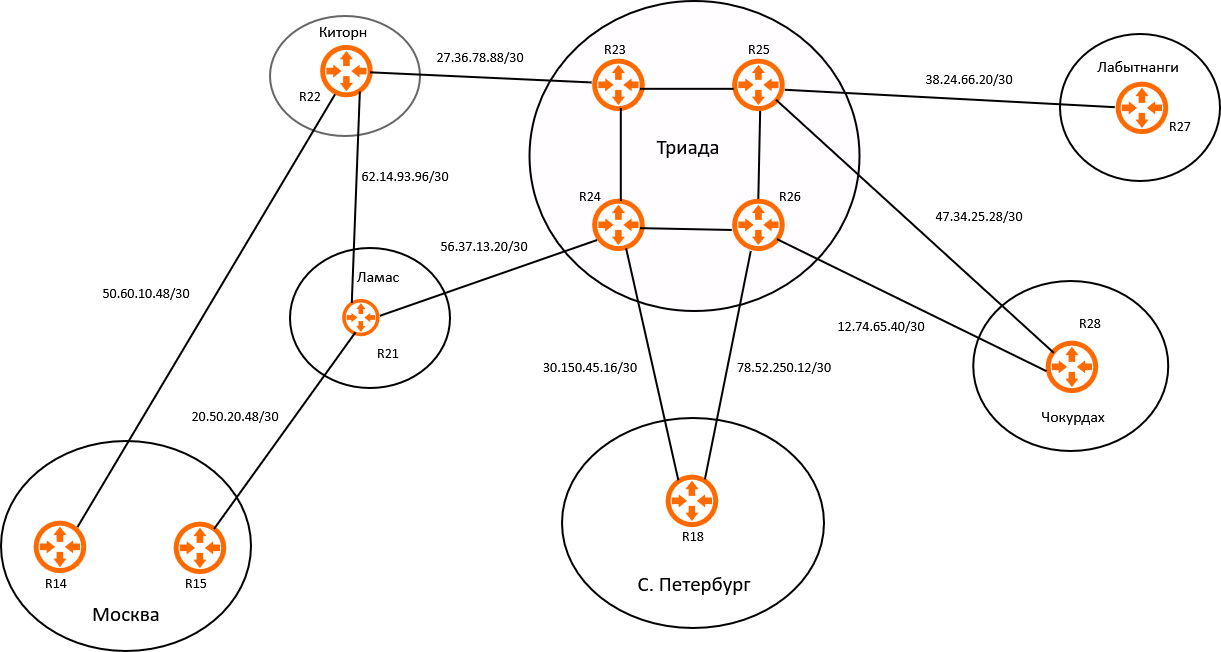

The diagram above was exported from draw.io. Its source (the exported page's mxGraphModel, read from the mxfile embedded in the PNG):
<mxGraphModel dx="4141" dy="1856" grid="1" gridSize="10" guides="1" tooltips="1" connect="1" arrows="1" fold="1" page="1" pageScale="1" pageWidth="1169" pageHeight="827" background="light-dark(#FFFFFF,#FFFFFF)" math="0" shadow="0">
  <root>
    <mxCell id="0" />
    <mxCell id="1" parent="0" />
    <mxCell id="xHA7IuevSOd3TqAVUTbn-1" parent="1" style="ellipse;whiteSpace=wrap;html=1;shapeInside=1;fillColor=light-dark(#FFFFFF,transparent);fontColor=#333333;strokeColor=light-dark(#666666,#000000);strokeWidth=2;" value="" vertex="1">
      <mxGeometry height="120" width="150" x="-1150" y="-715" as="geometry" />
    </mxCell>
    <mxCell id="xHA7IuevSOd3TqAVUTbn-4" parent="1" style="points=[];aspect=fixed;html=1;align=center;shadow=0;dashed=0;fillColor=#FF6A00;strokeColor=none;shape=mxgraph.alibaba_cloud.router;" value="" vertex="1">
      <mxGeometry height="57.599999999999994" width="55.2" x="-1102.6" y="-688.8" as="geometry" />
    </mxCell>
    <mxCell id="16BbB-wwBsKODXBvQUaF-2" parent="1" style="ellipse;whiteSpace=wrap;html=1;shapeInside=1;fillColor=light-dark(#FF71F703,transparent);strokeColor=light-dark(#000000, #000000);fillStyle=solid;gradientColor=none;strokeWidth=2;" value="" vertex="1">
      <mxGeometry height="310" width="330" x="-890.6" y="-730" as="geometry" />
    </mxCell>
    <mxCell id="16BbB-wwBsKODXBvQUaF-6" parent="1" style="points=[];aspect=fixed;html=1;align=center;shadow=0;dashed=0;fillColor=#FF6A00;strokeColor=none;shape=mxgraph.alibaba_cloud.router;" value="" vertex="1">
      <mxGeometry height="57.599999999999994" width="55.2" x="-690.6" y="-675" as="geometry" />
    </mxCell>
    <mxCell id="16BbB-wwBsKODXBvQUaF-7" parent="1" style="points=[];aspect=fixed;html=1;align=center;shadow=0;dashed=0;fillColor=#FF6A00;strokeColor=none;shape=mxgraph.alibaba_cloud.router;" value="" vertex="1">
      <mxGeometry height="57.599999999999994" width="55.2" x="-830.6" y="-675" as="geometry" />
    </mxCell>
    <mxCell id="16BbB-wwBsKODXBvQUaF-10" parent="1" style="points=[];aspect=fixed;html=1;align=center;shadow=0;dashed=0;fillColor=#FF6A00;strokeColor=none;shape=mxgraph.alibaba_cloud.router;" value="" vertex="1">
      <mxGeometry height="57.599999999999994" width="55.2" x="-830.6" y="-535" as="geometry" />
    </mxCell>
    <mxCell id="16BbB-wwBsKODXBvQUaF-11" parent="1" style="points=[];aspect=fixed;html=1;align=center;shadow=0;dashed=0;fillColor=#FF6A00;strokeColor=none;shape=mxgraph.alibaba_cloud.router;" value="" vertex="1">
      <mxGeometry height="57.599999999999994" width="55.2" x="-690.6" y="-535" as="geometry" />
    </mxCell>
    <mxCell id="16BbB-wwBsKODXBvQUaF-12" edge="1" parent="1" style="endArrow=none;html=1;rounded=0;strokeColor=light-dark(#000000,#000000);strokeWidth=2;entryX=0.038;entryY=0.459;entryDx=0;entryDy=0;entryPerimeter=0;" target="16BbB-wwBsKODXBvQUaF-7" value="">
      <mxGeometry height="50" relative="1" width="50" as="geometry">
        <mxPoint x="-1050" y="-658.68" as="sourcePoint" />
        <mxPoint x="-830" y="-646.2" as="targetPoint" />
      </mxGeometry>
    </mxCell>
    <mxCell id="16BbB-wwBsKODXBvQUaF-14" edge="1" parent="1" source="16BbB-wwBsKODXBvQUaF-6" style="endArrow=none;html=1;rounded=0;strokeColor=light-dark(#000000,#000000);strokeWidth=2;exitX=0.076;exitY=0.57;exitDx=0;exitDy=0;exitPerimeter=0;" value="">
      <mxGeometry height="50" relative="1" width="50" as="geometry">
        <mxPoint x="-688.23" y="-639.4" as="sourcePoint" />
        <mxPoint x="-780" y="-642.17" as="targetPoint" />
      </mxGeometry>
    </mxCell>
    <mxCell id="16BbB-wwBsKODXBvQUaF-15" edge="1" parent="1" source="16BbB-wwBsKODXBvQUaF-11" style="endArrow=none;html=1;rounded=0;strokeColor=light-dark(#000000,#000000);strokeWidth=2;exitX=0.043;exitY=0.59;exitDx=0;exitDy=0;exitPerimeter=0;" value="">
      <mxGeometry height="50" relative="1" width="50" as="geometry">
        <mxPoint x="-690" y="-502.86" as="sourcePoint" />
        <mxPoint x="-780" y="-502.86" as="targetPoint" />
      </mxGeometry>
    </mxCell>
    <mxCell id="16BbB-wwBsKODXBvQUaF-16" edge="1" parent="1" source="16BbB-wwBsKODXBvQUaF-7" style="endArrow=none;html=1;rounded=0;strokeColor=light-dark(#000000,#000000);align=center;verticalAlign=middle;fontFamily=Helvetica;fontSize=11;fontColor=default;labelBackgroundColor=default;exitX=0.569;exitY=0.904;exitDx=0;exitDy=0;exitPerimeter=0;strokeWidth=2;" value="">
      <mxGeometry height="50" relative="1" width="50" as="geometry">
        <mxPoint x="-810" y="-400" as="sourcePoint" />
        <mxPoint x="-799.19" y="-530" as="targetPoint" />
      </mxGeometry>
    </mxCell>
    <mxCell id="16BbB-wwBsKODXBvQUaF-17" edge="1" parent="1" source="16BbB-wwBsKODXBvQUaF-11" style="endArrow=none;html=1;rounded=0;strokeColor=light-dark(#000000,#000000);align=center;verticalAlign=middle;fontFamily=Helvetica;fontSize=11;fontColor=default;labelBackgroundColor=default;exitX=0.524;exitY=0.049;exitDx=0;exitDy=0;exitPerimeter=0;strokeWidth=2;" value="">
      <mxGeometry height="50" relative="1" width="50" as="geometry">
        <mxPoint x="-810" y="-400" as="sourcePoint" />
        <mxPoint x="-659.85" y="-620" as="targetPoint" />
      </mxGeometry>
    </mxCell>
    <mxCell id="16BbB-wwBsKODXBvQUaF-18" parent="1" style="ellipse;whiteSpace=wrap;html=1;shapeInside=1;fillColor=light-dark(#FFFFFF,transparent);fontColor=default;strokeColor=light-dark(#000000,#000000);gradientColor=none;strokeWidth=2;" value="" vertex="1">
      <mxGeometry height="147" width="160" x="-360" y="-697" as="geometry" />
    </mxCell>
    <mxCell id="16BbB-wwBsKODXBvQUaF-22" parent="1" style="points=[];aspect=fixed;html=1;align=center;shadow=0;dashed=0;fillColor=#FF6A00;strokeColor=none;shape=mxgraph.alibaba_cloud.router;" value="" vertex="1">
      <mxGeometry height="57.599999999999994" width="55.2" x="-307" y="-652" as="geometry" />
    </mxCell>
    <mxCell id="16BbB-wwBsKODXBvQUaF-23" edge="1" parent="1" source="16BbB-wwBsKODXBvQUaF-6" style="endArrow=none;html=1;rounded=0;strokeColor=light-dark(#000000,#000000);align=center;verticalAlign=middle;fontFamily=Helvetica;fontSize=11;fontColor=default;labelBackgroundColor=default;exitX=1.003;exitY=0.586;exitDx=0;exitDy=0;exitPerimeter=0;strokeWidth=2;entryX=0.032;entryY=0.489;entryDx=0;entryDy=0;entryPerimeter=0;" target="16BbB-wwBsKODXBvQUaF-22" value="">
      <mxGeometry height="50" relative="1" width="50" as="geometry">
        <mxPoint x="-440" y="-400" as="sourcePoint" />
        <mxPoint x="-390" y="-450" as="targetPoint" />
      </mxGeometry>
    </mxCell>
    <mxCell id="16BbB-wwBsKODXBvQUaF-24" parent="1" style="ellipse;whiteSpace=wrap;html=1;shapeInside=1;fillColor=light-dark(#FFFFFF,transparent);strokeWidth=2;strokeColor=light-dark(#000000,#000000);" value="" vertex="1">
      <mxGeometry height="140" width="160" x="-1130" y="-483" as="geometry" />
    </mxCell>
    <mxCell id="16BbB-wwBsKODXBvQUaF-25" parent="1" style="points=[];aspect=fixed;html=1;align=center;shadow=0;dashed=0;fillColor=#FF6A00;strokeColor=none;shape=mxgraph.alibaba_cloud.router;" value="" vertex="1">
      <mxGeometry height="41" width="39.29" x="-1079.65" y="-434" as="geometry" />
    </mxCell>
    <mxCell id="16BbB-wwBsKODXBvQUaF-26" edge="1" parent="1" source="16BbB-wwBsKODXBvQUaF-25" style="endArrow=none;html=1;rounded=0;strokeColor=light-dark(#000000,#000000);strokeWidth=2;align=center;verticalAlign=middle;fontFamily=Helvetica;fontSize=11;fontColor=default;labelBackgroundColor=default;exitX=0.291;exitY=0.146;exitDx=0;exitDy=0;exitPerimeter=0;entryX=0.769;entryY=0.857;entryDx=0;entryDy=0;entryPerimeter=0;" target="xHA7IuevSOd3TqAVUTbn-4" value="">
      <mxGeometry height="50" relative="1" width="50" as="geometry">
        <mxPoint x="-940" y="-400" as="sourcePoint" />
        <mxPoint x="-1060" y="-630" as="targetPoint" />
      </mxGeometry>
    </mxCell>
    <mxCell id="16BbB-wwBsKODXBvQUaF-27" parent="1" style="ellipse;whiteSpace=wrap;html=1;shapeInside=1;strokeColor=light-dark(#000000,#000000);strokeWidth=2;fillColor=light-dark(#FFFFFF,transparent);" value="" vertex="1">
      <mxGeometry height="210" width="250" x="-1419" y="-290" as="geometry" />
    </mxCell>
    <mxCell id="16BbB-wwBsKODXBvQUaF-28" edge="1" parent="1" source="16BbB-wwBsKODXBvQUaF-29" style="endArrow=none;html=1;rounded=0;strokeColor=light-dark(#000000,#000000);strokeWidth=2;align=center;verticalAlign=middle;fontFamily=Helvetica;fontSize=11;fontColor=default;labelBackgroundColor=default;entryX=0.32;entryY=0.905;entryDx=0;entryDy=0;entryPerimeter=0;exitX=0.842;exitY=0.158;exitDx=0;exitDy=0;exitPerimeter=0;" target="xHA7IuevSOd3TqAVUTbn-4" value="">
      <mxGeometry height="50" relative="1" width="50" as="geometry">
        <mxPoint x="-1060" y="-400" as="sourcePoint" />
        <mxPoint x="-1010" y="-450" as="targetPoint" />
      </mxGeometry>
    </mxCell>
    <mxCell id="16BbB-wwBsKODXBvQUaF-29" parent="1" style="points=[];aspect=fixed;html=1;align=center;shadow=0;dashed=0;fillColor=#FF6A00;strokeColor=none;shape=mxgraph.alibaba_cloud.router;" value="" vertex="1">
      <mxGeometry height="57.599999999999994" width="55.2" x="-1389" y="-213" as="geometry" />
    </mxCell>
    <mxCell id="16BbB-wwBsKODXBvQUaF-30" parent="1" style="points=[];aspect=fixed;html=1;align=center;shadow=0;dashed=0;fillColor=#FF6A00;strokeColor=none;shape=mxgraph.alibaba_cloud.router;" value="" vertex="1">
      <mxGeometry height="57.599999999999994" width="55.2" x="-1249" y="-212" as="geometry" />
    </mxCell>
    <mxCell id="16BbB-wwBsKODXBvQUaF-31" edge="1" parent="1" source="16BbB-wwBsKODXBvQUaF-30" style="endArrow=none;html=1;rounded=0;strokeColor=light-dark(#000000,#000000);strokeWidth=2;align=center;verticalAlign=middle;fontFamily=Helvetica;fontSize=11;fontColor=default;labelBackgroundColor=default;entryX=0.384;entryY=0.862;entryDx=0;entryDy=0;entryPerimeter=0;exitX=0.78;exitY=0.172;exitDx=0;exitDy=0;exitPerimeter=0;" target="16BbB-wwBsKODXBvQUaF-25" value="">
      <mxGeometry height="50" relative="1" width="50" as="geometry">
        <mxPoint x="-1060" y="-400" as="sourcePoint" />
        <mxPoint x="-1010" y="-450" as="targetPoint" />
      </mxGeometry>
    </mxCell>
    <mxCell id="16BbB-wwBsKODXBvQUaF-32" edge="1" parent="1" source="16BbB-wwBsKODXBvQUaF-25" style="endArrow=none;html=1;rounded=0;strokeColor=light-dark(#000000,#000000);strokeWidth=2;align=center;verticalAlign=middle;fontFamily=Helvetica;fontSize=11;fontColor=default;labelBackgroundColor=default;exitX=1.005;exitY=0.459;exitDx=0;exitDy=0;exitPerimeter=0;entryX=0.138;entryY=0.765;entryDx=0;entryDy=0;entryPerimeter=0;" target="16BbB-wwBsKODXBvQUaF-10" value="">
      <mxGeometry height="50" relative="1" width="50" as="geometry">
        <mxPoint x="-710" y="-400" as="sourcePoint" />
        <mxPoint x="-660" y="-450" as="targetPoint" />
      </mxGeometry>
    </mxCell>
    <mxCell id="16BbB-wwBsKODXBvQUaF-33" parent="1" style="ellipse;whiteSpace=wrap;html=1;shapeInside=1;strokeWidth=2;strokeColor=light-dark(#000000,#000000);fillColor=light-dark(#FFFFFF,transparent);" value="" vertex="1">
      <mxGeometry height="210" width="262" x="-858" y="-313" as="geometry" />
    </mxCell>
    <mxCell id="16BbB-wwBsKODXBvQUaF-34" parent="1" style="points=[];aspect=fixed;html=1;align=center;shadow=0;dashed=0;fillColor=#FF6A00;strokeColor=none;shape=mxgraph.alibaba_cloud.router;" value="" vertex="1">
      <mxGeometry height="57.599999999999994" width="55.2" x="-757" y="-259" as="geometry" />
    </mxCell>
    <mxCell id="16BbB-wwBsKODXBvQUaF-35" edge="1" parent="1" source="16BbB-wwBsKODXBvQUaF-34" style="endArrow=none;html=1;rounded=0;strokeColor=light-dark(#000000,#000000);strokeWidth=2;align=center;verticalAlign=middle;fontFamily=Helvetica;fontSize=11;fontColor=default;labelBackgroundColor=default;exitX=0.278;exitY=0.143;exitDx=0;exitDy=0;exitPerimeter=0;entryX=0.665;entryY=0.909;entryDx=0;entryDy=0;entryPerimeter=0;" target="16BbB-wwBsKODXBvQUaF-10" value="">
      <mxGeometry height="50" relative="1" width="50" as="geometry">
        <mxPoint x="-760" y="-400" as="sourcePoint" />
        <mxPoint x="-710" y="-450" as="targetPoint" />
      </mxGeometry>
    </mxCell>
    <mxCell id="16BbB-wwBsKODXBvQUaF-36" edge="1" parent="1" source="16BbB-wwBsKODXBvQUaF-34" style="endArrow=none;html=1;rounded=0;strokeColor=light-dark(#000000,#000000);strokeWidth=2;align=center;verticalAlign=middle;fontFamily=Helvetica;fontSize=11;fontColor=default;labelBackgroundColor=default;entryX=0.387;entryY=0.956;entryDx=0;entryDy=0;entryPerimeter=0;exitX=0.759;exitY=0.127;exitDx=0;exitDy=0;exitPerimeter=0;" target="16BbB-wwBsKODXBvQUaF-11" value="">
      <mxGeometry height="50" relative="1" width="50" as="geometry">
        <mxPoint x="-760" y="-400" as="sourcePoint" />
        <mxPoint x="-710" y="-450" as="targetPoint" />
      </mxGeometry>
    </mxCell>
    <mxCell id="16BbB-wwBsKODXBvQUaF-37" parent="1" style="ellipse;whiteSpace=wrap;html=1;shapeInside=1;strokeWidth=2;strokeColor=light-dark(#000000,#000000);fillColor=light-dark(#FFFFFF,transparent);fontColor=default;" value="" vertex="1">
      <mxGeometry height="170" width="195" x="-446.8" y="-450" as="geometry" />
    </mxCell>
    <mxCell id="16BbB-wwBsKODXBvQUaF-38" parent="1" style="points=[];aspect=fixed;html=1;align=center;shadow=0;dashed=0;fillColor=#FF6A00;strokeColor=none;shape=mxgraph.alibaba_cloud.router;" value="" vertex="1">
      <mxGeometry height="57.599999999999994" width="55.2" x="-377" y="-393" as="geometry" />
    </mxCell>
    <mxCell id="16BbB-wwBsKODXBvQUaF-39" edge="1" parent="1" source="16BbB-wwBsKODXBvQUaF-38" style="endArrow=none;html=1;rounded=0;strokeColor=light-dark(#000000,#000000);strokeWidth=2;align=center;verticalAlign=middle;fontFamily=Helvetica;fontSize=11;fontColor=default;labelBackgroundColor=default;entryX=0.846;entryY=0.761;entryDx=0;entryDy=0;entryPerimeter=0;exitX=0.196;exitY=0.258;exitDx=0;exitDy=0;exitPerimeter=0;" target="16BbB-wwBsKODXBvQUaF-6" value="">
      <mxGeometry height="50" relative="1" width="50" as="geometry">
        <mxPoint x="-390" y="-400" as="sourcePoint" />
        <mxPoint x="-340" y="-450" as="targetPoint" />
      </mxGeometry>
    </mxCell>
    <mxCell id="16BbB-wwBsKODXBvQUaF-40" edge="1" parent="1" source="16BbB-wwBsKODXBvQUaF-38" style="endArrow=none;html=1;rounded=0;strokeColor=light-dark(#000000,#000000);strokeWidth=2;align=center;verticalAlign=middle;fontFamily=Helvetica;fontSize=11;fontColor=default;labelBackgroundColor=default;entryX=0.862;entryY=0.749;entryDx=0;entryDy=0;entryPerimeter=0;exitX=0.063;exitY=0.576;exitDx=0;exitDy=0;exitPerimeter=0;" target="16BbB-wwBsKODXBvQUaF-11" value="">
      <mxGeometry height="50" relative="1" width="50" as="geometry">
        <mxPoint x="-520" y="-400" as="sourcePoint" />
        <mxPoint x="-470" y="-450" as="targetPoint" />
      </mxGeometry>
    </mxCell>
    <mxCell id="16BbB-wwBsKODXBvQUaF-42" parent="1" style="text;html=1;whiteSpace=wrap;strokeColor=none;fillColor=none;align=center;verticalAlign=middle;rounded=0;fontFamily=Helvetica;fontSize=16;fontColor=light-dark(#000000,#000000);" value="&lt;div&gt;Киторн&lt;/div&gt;" vertex="1">
      <mxGeometry height="30" width="60" x="-1107.3999999999999" y="-715" as="geometry" />
    </mxCell>
    <mxCell id="16BbB-wwBsKODXBvQUaF-43" parent="1" style="text;html=1;whiteSpace=wrap;strokeColor=none;fillColor=none;align=center;verticalAlign=middle;rounded=0;fontFamily=Helvetica;fontSize=14;fontColor=default;" value="&lt;div&gt;&lt;span style=&quot;color: light-dark(rgb(0, 0, 0), rgb(0, 0, 0));&quot;&gt;R22&lt;/span&gt;&lt;/div&gt;" vertex="1">
      <mxGeometry height="30" width="60" x="-1140" y="-650" as="geometry" />
    </mxCell>
    <mxCell id="16BbB-wwBsKODXBvQUaF-44" parent="1" style="text;html=1;whiteSpace=wrap;strokeColor=none;fillColor=none;align=center;verticalAlign=middle;rounded=0;fontFamily=Helvetica;fontSize=21;fontColor=light-dark(#000000,#000000);" value="Триада" vertex="1">
      <mxGeometry height="30" width="60" x="-761.8" y="-600" as="geometry" />
    </mxCell>
    <mxCell id="16BbB-wwBsKODXBvQUaF-45" parent="1" style="text;html=1;whiteSpace=wrap;strokeColor=none;fillColor=none;align=center;verticalAlign=middle;rounded=0;fontColor=light-dark(#000000,#000000);fontSize=14;" value="&lt;div&gt;R23&lt;/div&gt;" vertex="1">
      <mxGeometry height="30" width="60" x="-835.4" y="-697" as="geometry" />
    </mxCell>
    <mxCell id="16BbB-wwBsKODXBvQUaF-47" parent="1" style="text;html=1;whiteSpace=wrap;strokeColor=none;fillColor=none;align=center;verticalAlign=middle;rounded=0;fontColor=light-dark(#000000,#000000);fontSize=14;" value="&lt;div&gt;R25&lt;/div&gt;" vertex="1">
      <mxGeometry height="30" width="60" x="-690.6" y="-697" as="geometry" />
    </mxCell>
    <mxCell id="16BbB-wwBsKODXBvQUaF-48" parent="1" style="text;html=1;whiteSpace=wrap;strokeColor=none;fillColor=none;align=center;verticalAlign=middle;rounded=0;fontColor=light-dark(#000000,#000000);fontSize=14;" value="&lt;div&gt;R24&lt;/div&gt;" vertex="1">
      <mxGeometry height="30" width="60" x="-860" y="-550" as="geometry" />
    </mxCell>
    <mxCell id="16BbB-wwBsKODXBvQUaF-49" parent="1" style="text;html=1;whiteSpace=wrap;strokeColor=none;fillColor=none;align=center;verticalAlign=middle;rounded=0;fontColor=light-dark(#000000,#000000);fontSize=14;" value="&lt;div&gt;R26&lt;/div&gt;" vertex="1">
      <mxGeometry height="30" width="60" x="-660" y="-550" as="geometry" />
    </mxCell>
    <mxCell id="16BbB-wwBsKODXBvQUaF-50" parent="1" style="text;html=1;whiteSpace=wrap;strokeColor=none;fillColor=none;align=center;verticalAlign=middle;rounded=0;fontColor=light-dark(#000000,#000000);fontSize=14;" value="&lt;div&gt;R27&lt;/div&gt;" vertex="1">
      <mxGeometry height="30" width="60" x="-270" y="-620" as="geometry" />
    </mxCell>
    <mxCell id="16BbB-wwBsKODXBvQUaF-51" parent="1" style="text;html=1;whiteSpace=wrap;strokeColor=none;fillColor=none;align=center;verticalAlign=middle;rounded=0;fontColor=light-dark(#000000,#000000);fontSize=16;" value="&lt;div&gt;Лабытнанги&lt;/div&gt;" vertex="1">
      <mxGeometry height="30" width="60" x="-311.8" y="-680" as="geometry" />
    </mxCell>
    <mxCell id="16BbB-wwBsKODXBvQUaF-52" parent="1" style="text;html=1;whiteSpace=wrap;strokeColor=none;fillColor=none;align=center;verticalAlign=middle;rounded=0;fontColor=light-dark(#000000,#000000);fontSize=14;" value="&lt;div&gt;R28&lt;/div&gt;" vertex="1">
      <mxGeometry height="30" width="60" x="-360" y="-423" as="geometry" />
    </mxCell>
    <mxCell id="16BbB-wwBsKODXBvQUaF-53" parent="1" style="text;html=1;whiteSpace=wrap;strokeColor=none;fillColor=none;align=center;verticalAlign=middle;rounded=0;fontColor=light-dark(#000000,#000000);fontSize=16;" value="&lt;div&gt;Чокурдах&lt;/div&gt;" vertex="1">
      <mxGeometry height="30" width="60" x="-377" y="-330" as="geometry" />
    </mxCell>
    <mxCell id="16BbB-wwBsKODXBvQUaF-54" parent="1" style="text;html=1;whiteSpace=wrap;strokeColor=none;fillColor=none;align=center;verticalAlign=middle;rounded=0;fontColor=light-dark(#000000,#000000);fontSize=14;" value="&lt;div&gt;R21&lt;/div&gt;" vertex="1">
      <mxGeometry height="30" width="60" x="-1061.65" y="-393" as="geometry" />
    </mxCell>
    <mxCell id="16BbB-wwBsKODXBvQUaF-55" parent="1" style="text;html=1;whiteSpace=wrap;strokeColor=none;fillColor=none;align=center;verticalAlign=middle;rounded=0;fontColor=light-dark(#000000,#000000);fontSize=16;" value="&lt;div&gt;Ламас&lt;/div&gt;" vertex="1">
      <mxGeometry height="30" width="60" x="-1071.65" y="-470.4" as="geometry" />
    </mxCell>
    <mxCell id="16BbB-wwBsKODXBvQUaF-56" parent="1" style="text;html=1;whiteSpace=wrap;strokeColor=none;fillColor=none;align=center;verticalAlign=middle;rounded=0;fontColor=light-dark(#000000,#000000);fontSize=14;" value="&lt;div&gt;R14&lt;/div&gt;" vertex="1">
      <mxGeometry height="30" width="60" x="-1393.8" y="-163" as="geometry" />
    </mxCell>
    <mxCell id="16BbB-wwBsKODXBvQUaF-57" parent="1" style="text;html=1;whiteSpace=wrap;strokeColor=none;fillColor=none;align=center;verticalAlign=middle;rounded=0;fontColor=light-dark(#000000,#000000);fontSize=14;" value="&lt;div&gt;R15&lt;/div&gt;" vertex="1">
      <mxGeometry height="30" width="60" x="-1253.8" y="-163" as="geometry" />
    </mxCell>
    <mxCell id="16BbB-wwBsKODXBvQUaF-59" parent="1" style="text;html=1;whiteSpace=wrap;strokeColor=none;fillColor=none;align=center;verticalAlign=middle;rounded=0;fontColor=light-dark(#000000,#000000);fontSize=21;" value="&lt;div&gt;Москва&lt;/div&gt;" vertex="1">
      <mxGeometry height="30" width="60" x="-1324" y="-133" as="geometry" />
    </mxCell>
    <mxCell id="16BbB-wwBsKODXBvQUaF-60" parent="1" style="text;html=1;whiteSpace=wrap;strokeColor=none;fillColor=none;align=center;verticalAlign=middle;rounded=0;fontColor=light-dark(#000000,#000000);fontSize=14;" value="&lt;div&gt;R18&lt;/div&gt;" vertex="1">
      <mxGeometry height="30" width="60" x="-757" y="-210" as="geometry" />
    </mxCell>
    <mxCell id="16BbB-wwBsKODXBvQUaF-62" parent="1" style="text;html=1;whiteSpace=wrap;strokeColor=none;fillColor=none;align=center;verticalAlign=middle;rounded=0;fontColor=light-dark(#000000,#000000);fontSize=21;" value="&lt;div&gt;С. Петербург&lt;/div&gt;" vertex="1">
      <mxGeometry height="30" width="120" x="-785.6" y="-163" as="geometry" />
    </mxCell>
    <mxCell id="16BbB-wwBsKODXBvQUaF-64" parent="1" style="text;html=1;whiteSpace=wrap;strokeColor=none;fillColor=none;align=center;verticalAlign=middle;rounded=0;fontColor=light-dark(#000000,#000000);fontSize=14;" value="&lt;div&gt;27.36.78.88/30&lt;/div&gt;" vertex="1">
      <mxGeometry height="30" width="98" x="-988.6" y="-688.8" as="geometry" />
    </mxCell>
    <mxCell id="16BbB-wwBsKODXBvQUaF-65" parent="1" style="text;html=1;whiteSpace=wrap;strokeColor=none;fillColor=none;align=center;verticalAlign=middle;rounded=0;fontColor=light-dark(#000000,#000000);fontSize=14;" value="&lt;div&gt;38.24.66.20/30&lt;/div&gt;" vertex="1">
      <mxGeometry height="30" width="98" x="-500" y="-667" as="geometry" />
    </mxCell>
    <mxCell id="16BbB-wwBsKODXBvQUaF-66" parent="1" style="text;html=1;whiteSpace=wrap;strokeColor=none;fillColor=none;align=center;verticalAlign=middle;rounded=0;fontColor=light-dark(#000000,#000000);fontSize=14;" value="&lt;div&gt;50.60.10.48/30&lt;/div&gt;" vertex="1">
      <mxGeometry height="30" width="120" x="-1333.8" y="-453" as="geometry" />
    </mxCell>
    <mxCell id="16BbB-wwBsKODXBvQUaF-67" parent="1" style="text;html=1;whiteSpace=wrap;strokeColor=none;fillColor=none;align=center;verticalAlign=middle;rounded=0;fontColor=light-dark(#000000,#000000);fontSize=14;" value="62.14.93.96/30" vertex="1">
      <mxGeometry height="30" width="90" x="-1060" y="-570" as="geometry" />
    </mxCell>
    <mxCell id="16BbB-wwBsKODXBvQUaF-68" parent="1" style="text;html=1;whiteSpace=wrap;strokeColor=none;fillColor=none;align=center;verticalAlign=middle;rounded=0;fontColor=light-dark(#000000,#000000);fontSize=14;" value="&lt;div&gt;20.50.20.48/30&lt;/div&gt;" vertex="1">
      <mxGeometry height="30" width="90" x="-1230" y="-330" as="geometry" />
    </mxCell>
    <mxCell id="16BbB-wwBsKODXBvQUaF-69" parent="1" style="text;html=1;whiteSpace=wrap;strokeColor=none;fillColor=none;align=center;verticalAlign=middle;rounded=0;fontColor=light-dark(#000000,#000000);fontSize=14;" value="&lt;div&gt;56.37.13.20/30&lt;/div&gt;" vertex="1">
      <mxGeometry height="30" width="90" x="-980.6" y="-500.4" as="geometry" />
    </mxCell>
    <mxCell id="16BbB-wwBsKODXBvQUaF-70" parent="1" style="text;html=1;whiteSpace=wrap;strokeColor=none;fillColor=none;align=center;verticalAlign=middle;rounded=0;fontColor=light-dark(#000000,#000000);fontSize=14;" value="&lt;div&gt;47.34.25.28/30&lt;/div&gt;" vertex="1">
      <mxGeometry height="30" width="98" x="-490" y="-530.4" as="geometry" />
    </mxCell>
    <mxCell id="16BbB-wwBsKODXBvQUaF-71" parent="1" style="text;html=1;whiteSpace=wrap;strokeColor=none;fillColor=none;align=center;verticalAlign=middle;rounded=0;fontColor=light-dark(#000000,#000000);fontSize=14;" value="12.74.65.40/30" vertex="1">
      <mxGeometry height="30" width="98" x="-588" y="-420" as="geometry" />
    </mxCell>
    <mxCell id="16BbB-wwBsKODXBvQUaF-72" parent="1" style="text;html=1;whiteSpace=wrap;strokeColor=none;fillColor=none;align=center;verticalAlign=middle;rounded=0;fontColor=light-dark(#000000,#000000);fontSize=14;" value="30.150.45.16/30" vertex="1">
      <mxGeometry height="30" width="180" x="-920" y="-379.2" as="geometry" />
    </mxCell>
    <mxCell id="16BbB-wwBsKODXBvQUaF-74" parent="1" style="text;html=1;whiteSpace=wrap;strokeColor=none;fillColor=none;align=center;verticalAlign=middle;rounded=0;fontColor=light-dark(#000000,#000000);fontSize=14;" value="78.52.250.12/30" vertex="1">
      <mxGeometry height="30" width="60" x="-665.6" y="-379.2" as="geometry" />
    </mxCell>
  </root>
</mxGraphModel>